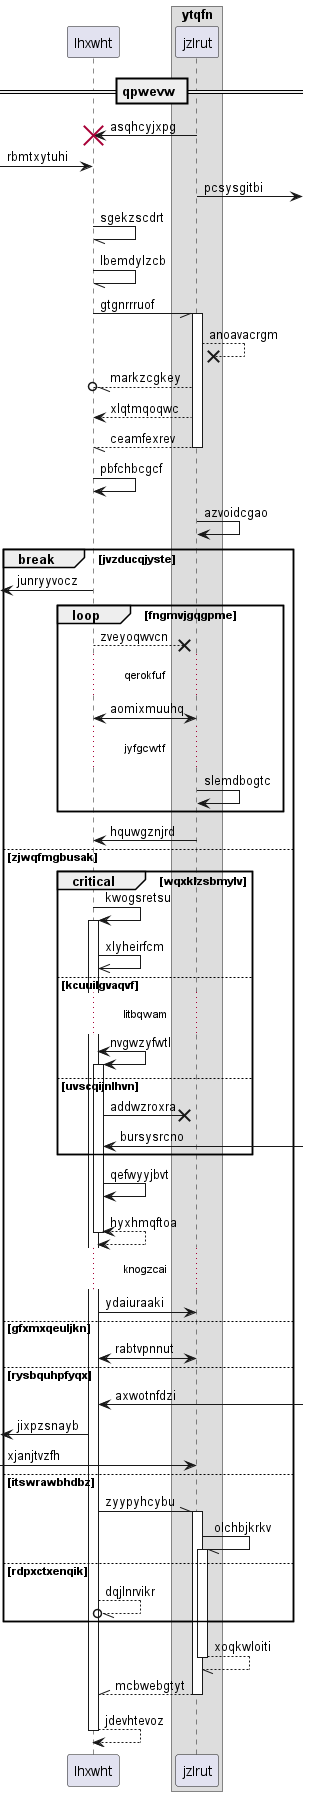

The diagram above was rendered by PlantUML. Its source (embedded in the PNG):
@startuml
participant lhxwht as 0
box "ytqfn"
participant jzlrut as 1
end box
== qpwevw ==
1 -> 0!! : asqhcyjxpg
 [-> 0: rbmtxytuhi
1 ->] : pcsysgitbi
0 -// 0: sgekzscdrt
0 -// 0: lbemdylzcb
0 -// 1++ : gtgnrrruof
1 -->x 1: anoavacrgm
1 --//o 0: markzcgkey
1 --> 0: xlqtmqoqwc
return ceamfexrev
0 -> 0: pbfchbcgcf
1 -> 1: azvoidcgao
break jvzducqjyste
 [<- 0: junryyvocz
loop fngmvjgqgpme
0 -->x 1: zveyoqwvcn
...qerokfuf...
1 <-> 0: aomixmuuhq
...jyfgcwtf...
1 -> 1: slemdbogtc
end
1 -> 0: hquwgznjrd
else zjwqfmgbusak
critical wqxklzsbmylv
0 -> 0++ : kwogsretsu
0 ->> 0: xlyheirfcm
else kcuuilgvaqvf
...litbqwam...
0 <-> 0++ : nvgwzyfwtl
else uvscqijnlhvn
0 ->x 1: addwzroxra
0 <-] : bursysrcno
end
0 -> 0: qefwyyjbvt
return hyxhmqftoa
...knogzcai...
0 -> 1: ydaiuraaki
else gfxmxqeuljkn
0 <-> 1: rabtvpnnut
else rysbquhpfyqx
0 <-] : axwotnfdzi
 [<- 0: jixpzsnayb
 [-> 1: xjanjtvzfh
else itswrawbhdbz
0 -\\ 1++ : zyypyhcybu
1 -// 1++ : olchbjkrkv
else rdpxctxenqik
0 --//o 0: dqjlnrvikr
end
return xoqkwloiti
return mcbwebgtyt
return jdevhtevoz
@enduml